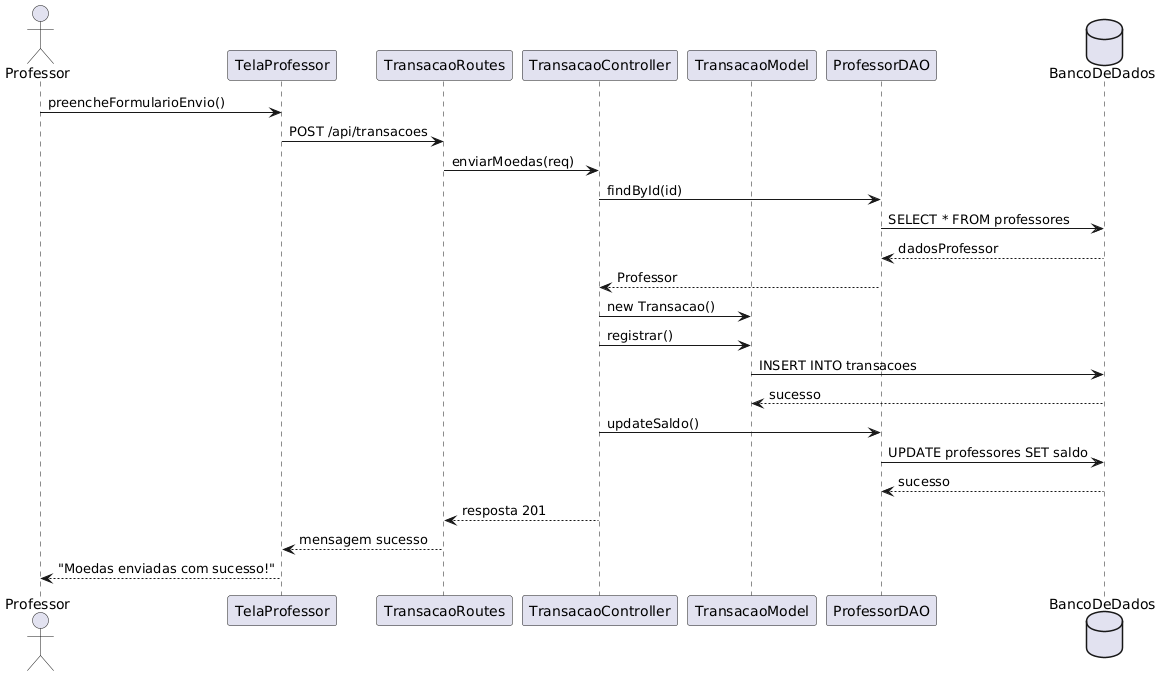

The diagram above was rendered by PlantUML. Its source (embedded in the PNG):
@startuml
actor Professor
participant TelaProfessor
participant TransacaoRoutes
participant TransacaoController
participant TransacaoModel
participant ProfessorDAO
database BancoDeDados

Professor -> TelaProfessor : preencheFormularioEnvio()
TelaProfessor -> TransacaoRoutes : POST /api/transacoes
TransacaoRoutes -> TransacaoController : enviarMoedas(req)
TransacaoController -> ProfessorDAO : findById(id)
ProfessorDAO -> BancoDeDados : SELECT * FROM professores
BancoDeDados --> ProfessorDAO : dadosProfessor
ProfessorDAO --> TransacaoController : Professor
TransacaoController -> TransacaoModel : new Transacao()
TransacaoController -> TransacaoModel : registrar()
TransacaoModel -> BancoDeDados : INSERT INTO transacoes
BancoDeDados --> TransacaoModel : sucesso
TransacaoController -> ProfessorDAO : updateSaldo()
ProfessorDAO -> BancoDeDados : UPDATE professores SET saldo
BancoDeDados --> ProfessorDAO : sucesso
TransacaoController --> TransacaoRoutes : resposta 201
TransacaoRoutes --> TelaProfessor : mensagem sucesso
TelaProfessor --> Professor : "Moedas enviadas com sucesso!"
@enduml